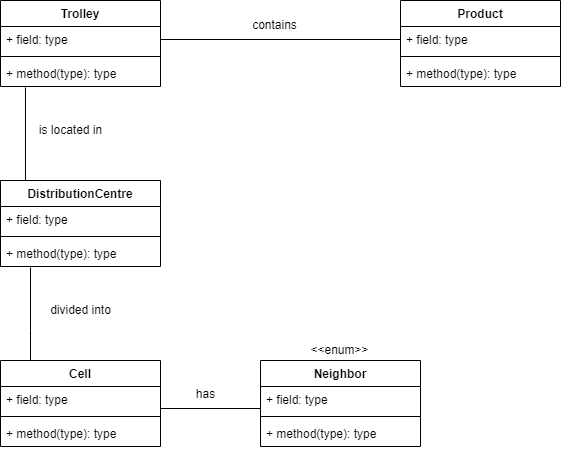

The diagram above was exported from draw.io. Its source (the exported page's mxGraphModel, read from the mxfile embedded in the PNG):
<mxGraphModel dx="1422" dy="794" grid="1" gridSize="10" guides="1" tooltips="1" connect="1" arrows="1" fold="1" page="1" pageScale="1" pageWidth="827" pageHeight="1169" math="0" shadow="0">
  <root>
    <mxCell id="WIyWlLk6GJQsqaUBKTNV-0" />
    <mxCell id="WIyWlLk6GJQsqaUBKTNV-1" parent="WIyWlLk6GJQsqaUBKTNV-0" />
    <mxCell id="49PuXruBGYEyPEnqjgH4-0" value="Trolley" style="swimlane;fontStyle=1;align=center;verticalAlign=top;childLayout=stackLayout;horizontal=1;startSize=26;horizontalStack=0;resizeParent=1;resizeParentMax=0;resizeLast=0;collapsible=1;marginBottom=0;" vertex="1" parent="WIyWlLk6GJQsqaUBKTNV-1">
      <mxGeometry x="140" y="80" width="160" height="86" as="geometry" />
    </mxCell>
    <mxCell id="49PuXruBGYEyPEnqjgH4-1" value="+ field: type" style="text;strokeColor=none;fillColor=none;align=left;verticalAlign=top;spacingLeft=4;spacingRight=4;overflow=hidden;rotatable=0;points=[[0,0.5],[1,0.5]];portConstraint=eastwest;" vertex="1" parent="49PuXruBGYEyPEnqjgH4-0">
      <mxGeometry y="26" width="160" height="26" as="geometry" />
    </mxCell>
    <mxCell id="49PuXruBGYEyPEnqjgH4-2" value="" style="line;strokeWidth=1;fillColor=none;align=left;verticalAlign=middle;spacingTop=-1;spacingLeft=3;spacingRight=3;rotatable=0;labelPosition=right;points=[];portConstraint=eastwest;" vertex="1" parent="49PuXruBGYEyPEnqjgH4-0">
      <mxGeometry y="52" width="160" height="8" as="geometry" />
    </mxCell>
    <mxCell id="49PuXruBGYEyPEnqjgH4-3" value="+ method(type): type" style="text;strokeColor=none;fillColor=none;align=left;verticalAlign=top;spacingLeft=4;spacingRight=4;overflow=hidden;rotatable=0;points=[[0,0.5],[1,0.5]];portConstraint=eastwest;" vertex="1" parent="49PuXruBGYEyPEnqjgH4-0">
      <mxGeometry y="60" width="160" height="26" as="geometry" />
    </mxCell>
    <mxCell id="49PuXruBGYEyPEnqjgH4-4" value="Product" style="swimlane;fontStyle=1;align=center;verticalAlign=top;childLayout=stackLayout;horizontal=1;startSize=26;horizontalStack=0;resizeParent=1;resizeParentMax=0;resizeLast=0;collapsible=1;marginBottom=0;" vertex="1" parent="WIyWlLk6GJQsqaUBKTNV-1">
      <mxGeometry x="540" y="80" width="160" height="86" as="geometry" />
    </mxCell>
    <mxCell id="49PuXruBGYEyPEnqjgH4-5" value="+ field: type" style="text;strokeColor=none;fillColor=none;align=left;verticalAlign=top;spacingLeft=4;spacingRight=4;overflow=hidden;rotatable=0;points=[[0,0.5],[1,0.5]];portConstraint=eastwest;" vertex="1" parent="49PuXruBGYEyPEnqjgH4-4">
      <mxGeometry y="26" width="160" height="26" as="geometry" />
    </mxCell>
    <mxCell id="49PuXruBGYEyPEnqjgH4-6" value="" style="line;strokeWidth=1;fillColor=none;align=left;verticalAlign=middle;spacingTop=-1;spacingLeft=3;spacingRight=3;rotatable=0;labelPosition=right;points=[];portConstraint=eastwest;" vertex="1" parent="49PuXruBGYEyPEnqjgH4-4">
      <mxGeometry y="52" width="160" height="8" as="geometry" />
    </mxCell>
    <mxCell id="49PuXruBGYEyPEnqjgH4-7" value="+ method(type): type" style="text;strokeColor=none;fillColor=none;align=left;verticalAlign=top;spacingLeft=4;spacingRight=4;overflow=hidden;rotatable=0;points=[[0,0.5],[1,0.5]];portConstraint=eastwest;" vertex="1" parent="49PuXruBGYEyPEnqjgH4-4">
      <mxGeometry y="60" width="160" height="26" as="geometry" />
    </mxCell>
    <mxCell id="49PuXruBGYEyPEnqjgH4-8" value="Cell" style="swimlane;fontStyle=1;align=center;verticalAlign=top;childLayout=stackLayout;horizontal=1;startSize=26;horizontalStack=0;resizeParent=1;resizeParentMax=0;resizeLast=0;collapsible=1;marginBottom=0;" vertex="1" parent="WIyWlLk6GJQsqaUBKTNV-1">
      <mxGeometry x="140" y="440" width="160" height="86" as="geometry" />
    </mxCell>
    <mxCell id="49PuXruBGYEyPEnqjgH4-9" value="+ field: type" style="text;strokeColor=none;fillColor=none;align=left;verticalAlign=top;spacingLeft=4;spacingRight=4;overflow=hidden;rotatable=0;points=[[0,0.5],[1,0.5]];portConstraint=eastwest;" vertex="1" parent="49PuXruBGYEyPEnqjgH4-8">
      <mxGeometry y="26" width="160" height="26" as="geometry" />
    </mxCell>
    <mxCell id="49PuXruBGYEyPEnqjgH4-10" value="" style="line;strokeWidth=1;fillColor=none;align=left;verticalAlign=middle;spacingTop=-1;spacingLeft=3;spacingRight=3;rotatable=0;labelPosition=right;points=[];portConstraint=eastwest;" vertex="1" parent="49PuXruBGYEyPEnqjgH4-8">
      <mxGeometry y="52" width="160" height="8" as="geometry" />
    </mxCell>
    <mxCell id="49PuXruBGYEyPEnqjgH4-11" value="+ method(type): type" style="text;strokeColor=none;fillColor=none;align=left;verticalAlign=top;spacingLeft=4;spacingRight=4;overflow=hidden;rotatable=0;points=[[0,0.5],[1,0.5]];portConstraint=eastwest;" vertex="1" parent="49PuXruBGYEyPEnqjgH4-8">
      <mxGeometry y="60" width="160" height="26" as="geometry" />
    </mxCell>
    <mxCell id="49PuXruBGYEyPEnqjgH4-12" value="DistributionCentre" style="swimlane;fontStyle=1;align=center;verticalAlign=top;childLayout=stackLayout;horizontal=1;startSize=26;horizontalStack=0;resizeParent=1;resizeParentMax=0;resizeLast=0;collapsible=1;marginBottom=0;" vertex="1" parent="WIyWlLk6GJQsqaUBKTNV-1">
      <mxGeometry x="140" y="260" width="160" height="86" as="geometry" />
    </mxCell>
    <mxCell id="49PuXruBGYEyPEnqjgH4-13" value="+ field: type" style="text;strokeColor=none;fillColor=none;align=left;verticalAlign=top;spacingLeft=4;spacingRight=4;overflow=hidden;rotatable=0;points=[[0,0.5],[1,0.5]];portConstraint=eastwest;" vertex="1" parent="49PuXruBGYEyPEnqjgH4-12">
      <mxGeometry y="26" width="160" height="26" as="geometry" />
    </mxCell>
    <mxCell id="49PuXruBGYEyPEnqjgH4-14" value="" style="line;strokeWidth=1;fillColor=none;align=left;verticalAlign=middle;spacingTop=-1;spacingLeft=3;spacingRight=3;rotatable=0;labelPosition=right;points=[];portConstraint=eastwest;" vertex="1" parent="49PuXruBGYEyPEnqjgH4-12">
      <mxGeometry y="52" width="160" height="8" as="geometry" />
    </mxCell>
    <mxCell id="49PuXruBGYEyPEnqjgH4-15" value="+ method(type): type" style="text;strokeColor=none;fillColor=none;align=left;verticalAlign=top;spacingLeft=4;spacingRight=4;overflow=hidden;rotatable=0;points=[[0,0.5],[1,0.5]];portConstraint=eastwest;" vertex="1" parent="49PuXruBGYEyPEnqjgH4-12">
      <mxGeometry y="60" width="160" height="26" as="geometry" />
    </mxCell>
    <mxCell id="49PuXruBGYEyPEnqjgH4-16" value="Neighbor" style="swimlane;fontStyle=1;align=center;verticalAlign=top;childLayout=stackLayout;horizontal=1;startSize=26;horizontalStack=0;resizeParent=1;resizeParentMax=0;resizeLast=0;collapsible=1;marginBottom=0;" vertex="1" parent="WIyWlLk6GJQsqaUBKTNV-1">
      <mxGeometry x="400" y="440" width="160" height="86" as="geometry" />
    </mxCell>
    <mxCell id="49PuXruBGYEyPEnqjgH4-17" value="+ field: type" style="text;strokeColor=none;fillColor=none;align=left;verticalAlign=top;spacingLeft=4;spacingRight=4;overflow=hidden;rotatable=0;points=[[0,0.5],[1,0.5]];portConstraint=eastwest;" vertex="1" parent="49PuXruBGYEyPEnqjgH4-16">
      <mxGeometry y="26" width="160" height="26" as="geometry" />
    </mxCell>
    <mxCell id="49PuXruBGYEyPEnqjgH4-18" value="" style="line;strokeWidth=1;fillColor=none;align=left;verticalAlign=middle;spacingTop=-1;spacingLeft=3;spacingRight=3;rotatable=0;labelPosition=right;points=[];portConstraint=eastwest;" vertex="1" parent="49PuXruBGYEyPEnqjgH4-16">
      <mxGeometry y="52" width="160" height="8" as="geometry" />
    </mxCell>
    <mxCell id="49PuXruBGYEyPEnqjgH4-19" value="+ method(type): type" style="text;strokeColor=none;fillColor=none;align=left;verticalAlign=top;spacingLeft=4;spacingRight=4;overflow=hidden;rotatable=0;points=[[0,0.5],[1,0.5]];portConstraint=eastwest;" vertex="1" parent="49PuXruBGYEyPEnqjgH4-16">
      <mxGeometry y="60" width="160" height="26" as="geometry" />
    </mxCell>
    <mxCell id="49PuXruBGYEyPEnqjgH4-20" value="" style="line;strokeWidth=1;fillColor=none;align=left;verticalAlign=middle;spacingTop=-1;spacingLeft=3;spacingRight=3;rotatable=0;labelPosition=right;points=[];portConstraint=eastwest;" vertex="1" parent="WIyWlLk6GJQsqaUBKTNV-1">
      <mxGeometry x="300" y="115" width="240" height="8" as="geometry" />
    </mxCell>
    <mxCell id="49PuXruBGYEyPEnqjgH4-21" value="contains" style="text;html=1;align=center;verticalAlign=middle;resizable=0;points=[];autosize=1;strokeColor=none;fillColor=none;" vertex="1" parent="WIyWlLk6GJQsqaUBKTNV-1">
      <mxGeometry x="384" y="95" width="60" height="20" as="geometry" />
    </mxCell>
    <mxCell id="49PuXruBGYEyPEnqjgH4-22" value="is located in" style="text;html=1;align=center;verticalAlign=middle;resizable=0;points=[];autosize=1;strokeColor=none;fillColor=none;" vertex="1" parent="WIyWlLk6GJQsqaUBKTNV-1">
      <mxGeometry x="170" y="200" width="80" height="20" as="geometry" />
    </mxCell>
    <mxCell id="49PuXruBGYEyPEnqjgH4-26" value="" style="endArrow=none;html=1;edgeStyle=orthogonalEdgeStyle;rounded=0;exitX=0.156;exitY=1.038;exitDx=0;exitDy=0;exitPerimeter=0;entryX=0.156;entryY=0;entryDx=0;entryDy=0;entryPerimeter=0;" edge="1" parent="WIyWlLk6GJQsqaUBKTNV-1" source="49PuXruBGYEyPEnqjgH4-3" target="49PuXruBGYEyPEnqjgH4-12">
      <mxGeometry relative="1" as="geometry">
        <mxPoint x="350" y="320" as="sourcePoint" />
        <mxPoint x="490" y="410" as="targetPoint" />
      </mxGeometry>
    </mxCell>
    <mxCell id="49PuXruBGYEyPEnqjgH4-29" value="" style="endArrow=none;html=1;edgeStyle=orthogonalEdgeStyle;rounded=0;exitX=0.156;exitY=1.038;exitDx=0;exitDy=0;exitPerimeter=0;entryX=0.156;entryY=0;entryDx=0;entryDy=0;entryPerimeter=0;" edge="1" parent="WIyWlLk6GJQsqaUBKTNV-1">
      <mxGeometry relative="1" as="geometry">
        <mxPoint x="170.00000000000003" y="346.98800000000006" as="sourcePoint" />
        <mxPoint x="170.00000000000003" y="440" as="targetPoint" />
        <Array as="points">
          <mxPoint x="170" y="410" />
          <mxPoint x="170" y="410" />
        </Array>
      </mxGeometry>
    </mxCell>
    <mxCell id="49PuXruBGYEyPEnqjgH4-30" value="divided into" style="text;html=1;align=center;verticalAlign=middle;resizable=0;points=[];autosize=1;strokeColor=none;fillColor=none;" vertex="1" parent="WIyWlLk6GJQsqaUBKTNV-1">
      <mxGeometry x="180" y="380" width="80" height="20" as="geometry" />
    </mxCell>
    <mxCell id="49PuXruBGYEyPEnqjgH4-31" value="&amp;lt;&amp;lt;enum&amp;gt;&amp;gt;" style="text;html=1;align=center;verticalAlign=middle;resizable=0;points=[];autosize=1;strokeColor=none;fillColor=none;" vertex="1" parent="WIyWlLk6GJQsqaUBKTNV-1">
      <mxGeometry x="444" y="420" width="70" height="20" as="geometry" />
    </mxCell>
    <mxCell id="49PuXruBGYEyPEnqjgH4-32" value="" style="line;strokeWidth=1;fillColor=none;align=left;verticalAlign=middle;spacingTop=-1;spacingLeft=3;spacingRight=3;rotatable=0;labelPosition=right;points=[];portConstraint=eastwest;" vertex="1" parent="WIyWlLk6GJQsqaUBKTNV-1">
      <mxGeometry x="300" y="484" width="100" height="8" as="geometry" />
    </mxCell>
    <mxCell id="49PuXruBGYEyPEnqjgH4-34" value="has" style="text;html=1;align=center;verticalAlign=middle;resizable=0;points=[];autosize=1;strokeColor=none;fillColor=none;" vertex="1" parent="WIyWlLk6GJQsqaUBKTNV-1">
      <mxGeometry x="330" y="464" width="30" height="20" as="geometry" />
    </mxCell>
  </root>
</mxGraphModel>